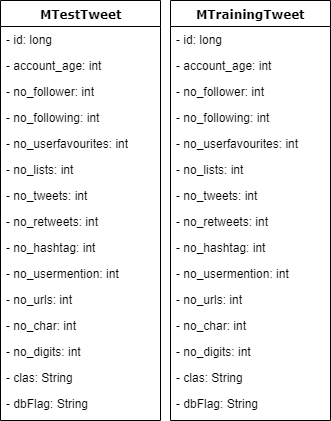

The diagram above was exported from draw.io. Its source (the exported page's mxGraphModel, read from the mxfile embedded in the PNG):
<mxGraphModel dx="386" dy="421" grid="1" gridSize="10" guides="1" tooltips="1" connect="1" arrows="1" fold="1" page="1" pageScale="1" pageWidth="1100" pageHeight="850" background="#ffffff" math="0" shadow="0">
  <root>
    <mxCell id="0" />
    <mxCell id="1" parent="0" />
    <mxCell id="78961159f06e98e8-17" value="MTestTweet" style="swimlane;html=1;fontStyle=1;align=center;verticalAlign=top;childLayout=stackLayout;horizontal=1;startSize=26;horizontalStack=0;resizeParent=1;resizeLast=0;collapsible=1;marginBottom=0;swimlaneFillColor=#ffffff;rounded=0;shadow=0;comic=0;labelBackgroundColor=none;strokeColor=#000000;strokeWidth=1;fillColor=none;fontFamily=Verdana;fontSize=12;fontColor=#000000;" parent="1" vertex="1">
      <mxGeometry x="90" y="20" width="160" height="420" as="geometry" />
    </mxCell>
    <mxCell id="78961159f06e98e8-21" value="- id: long" style="text;html=1;strokeColor=none;fillColor=none;align=left;verticalAlign=top;spacingLeft=4;spacingRight=4;whiteSpace=wrap;overflow=hidden;rotatable=0;points=[[0,0.5],[1,0.5]];portConstraint=eastwest;" parent="78961159f06e98e8-17" vertex="1">
      <mxGeometry y="26" width="160" height="26" as="geometry" />
    </mxCell>
    <mxCell id="78961159f06e98e8-23" value="- account_age: int" style="text;html=1;strokeColor=none;fillColor=none;align=left;verticalAlign=top;spacingLeft=4;spacingRight=4;whiteSpace=wrap;overflow=hidden;rotatable=0;points=[[0,0.5],[1,0.5]];portConstraint=eastwest;" parent="78961159f06e98e8-17" vertex="1">
      <mxGeometry y="52" width="160" height="26" as="geometry" />
    </mxCell>
    <mxCell id="78961159f06e98e8-25" value="- no_follower: int" style="text;html=1;strokeColor=none;fillColor=none;align=left;verticalAlign=top;spacingLeft=4;spacingRight=4;whiteSpace=wrap;overflow=hidden;rotatable=0;points=[[0,0.5],[1,0.5]];portConstraint=eastwest;" parent="78961159f06e98e8-17" vertex="1">
      <mxGeometry y="78" width="160" height="26" as="geometry" />
    </mxCell>
    <mxCell id="78961159f06e98e8-26" value="- no_following: int" style="text;html=1;strokeColor=none;fillColor=none;align=left;verticalAlign=top;spacingLeft=4;spacingRight=4;whiteSpace=wrap;overflow=hidden;rotatable=0;points=[[0,0.5],[1,0.5]];portConstraint=eastwest;" parent="78961159f06e98e8-17" vertex="1">
      <mxGeometry y="104" width="160" height="26" as="geometry" />
    </mxCell>
    <mxCell id="yXtXVuz-BvjJHu2Df6kL-1" value="- no_userfavourites: int" style="text;html=1;strokeColor=none;fillColor=none;align=left;verticalAlign=top;spacingLeft=4;spacingRight=4;whiteSpace=wrap;overflow=hidden;rotatable=0;points=[[0,0.5],[1,0.5]];portConstraint=eastwest;" vertex="1" parent="78961159f06e98e8-17">
      <mxGeometry y="130" width="160" height="26" as="geometry" />
    </mxCell>
    <mxCell id="yXtXVuz-BvjJHu2Df6kL-7" value="- no_lists: int" style="text;html=1;strokeColor=none;fillColor=none;align=left;verticalAlign=top;spacingLeft=4;spacingRight=4;whiteSpace=wrap;overflow=hidden;rotatable=0;points=[[0,0.5],[1,0.5]];portConstraint=eastwest;" vertex="1" parent="78961159f06e98e8-17">
      <mxGeometry y="156" width="160" height="26" as="geometry" />
    </mxCell>
    <mxCell id="yXtXVuz-BvjJHu2Df6kL-8" value="- no_tweets: int" style="text;html=1;strokeColor=none;fillColor=none;align=left;verticalAlign=top;spacingLeft=4;spacingRight=4;whiteSpace=wrap;overflow=hidden;rotatable=0;points=[[0,0.5],[1,0.5]];portConstraint=eastwest;" vertex="1" parent="78961159f06e98e8-17">
      <mxGeometry y="182" width="160" height="26" as="geometry" />
    </mxCell>
    <mxCell id="yXtXVuz-BvjJHu2Df6kL-10" value="- no_retweets: int" style="text;html=1;strokeColor=none;fillColor=none;align=left;verticalAlign=top;spacingLeft=4;spacingRight=4;whiteSpace=wrap;overflow=hidden;rotatable=0;points=[[0,0.5],[1,0.5]];portConstraint=eastwest;" vertex="1" parent="78961159f06e98e8-17">
      <mxGeometry y="208" width="160" height="26" as="geometry" />
    </mxCell>
    <mxCell id="yXtXVuz-BvjJHu2Df6kL-9" value="- no_hashtag: int" style="text;html=1;strokeColor=none;fillColor=none;align=left;verticalAlign=top;spacingLeft=4;spacingRight=4;whiteSpace=wrap;overflow=hidden;rotatable=0;points=[[0,0.5],[1,0.5]];portConstraint=eastwest;" vertex="1" parent="78961159f06e98e8-17">
      <mxGeometry y="234" width="160" height="26" as="geometry" />
    </mxCell>
    <mxCell id="yXtXVuz-BvjJHu2Df6kL-6" value="- no_usermention: int" style="text;html=1;strokeColor=none;fillColor=none;align=left;verticalAlign=top;spacingLeft=4;spacingRight=4;whiteSpace=wrap;overflow=hidden;rotatable=0;points=[[0,0.5],[1,0.5]];portConstraint=eastwest;" vertex="1" parent="78961159f06e98e8-17">
      <mxGeometry y="260" width="160" height="26" as="geometry" />
    </mxCell>
    <mxCell id="yXtXVuz-BvjJHu2Df6kL-5" value="- no_urls: int" style="text;html=1;strokeColor=none;fillColor=none;align=left;verticalAlign=top;spacingLeft=4;spacingRight=4;whiteSpace=wrap;overflow=hidden;rotatable=0;points=[[0,0.5],[1,0.5]];portConstraint=eastwest;" vertex="1" parent="78961159f06e98e8-17">
      <mxGeometry y="286" width="160" height="26" as="geometry" />
    </mxCell>
    <mxCell id="yXtXVuz-BvjJHu2Df6kL-4" value="- no_char: int" style="text;html=1;strokeColor=none;fillColor=none;align=left;verticalAlign=top;spacingLeft=4;spacingRight=4;whiteSpace=wrap;overflow=hidden;rotatable=0;points=[[0,0.5],[1,0.5]];portConstraint=eastwest;" vertex="1" parent="78961159f06e98e8-17">
      <mxGeometry y="312" width="160" height="26" as="geometry" />
    </mxCell>
    <mxCell id="yXtXVuz-BvjJHu2Df6kL-3" value="- no_digits: int" style="text;html=1;strokeColor=none;fillColor=none;align=left;verticalAlign=top;spacingLeft=4;spacingRight=4;whiteSpace=wrap;overflow=hidden;rotatable=0;points=[[0,0.5],[1,0.5]];portConstraint=eastwest;" vertex="1" parent="78961159f06e98e8-17">
      <mxGeometry y="338" width="160" height="26" as="geometry" />
    </mxCell>
    <mxCell id="yXtXVuz-BvjJHu2Df6kL-2" value="- clas: String" style="text;html=1;strokeColor=none;fillColor=none;align=left;verticalAlign=top;spacingLeft=4;spacingRight=4;whiteSpace=wrap;overflow=hidden;rotatable=0;points=[[0,0.5],[1,0.5]];portConstraint=eastwest;" vertex="1" parent="78961159f06e98e8-17">
      <mxGeometry y="364" width="160" height="26" as="geometry" />
    </mxCell>
    <mxCell id="78961159f06e98e8-24" value="- dbFlag: String" style="text;html=1;strokeColor=none;fillColor=none;align=left;verticalAlign=top;spacingLeft=4;spacingRight=4;whiteSpace=wrap;overflow=hidden;rotatable=0;points=[[0,0.5],[1,0.5]];portConstraint=eastwest;" parent="78961159f06e98e8-17" vertex="1">
      <mxGeometry y="390" width="160" height="26" as="geometry" />
    </mxCell>
    <mxCell id="yXtXVuz-BvjJHu2Df6kL-11" value="MTrainingTweet" style="swimlane;html=1;fontStyle=1;align=center;verticalAlign=top;childLayout=stackLayout;horizontal=1;startSize=26;horizontalStack=0;resizeParent=1;resizeLast=0;collapsible=1;marginBottom=0;swimlaneFillColor=#ffffff;rounded=0;shadow=0;comic=0;labelBackgroundColor=none;strokeColor=#000000;strokeWidth=1;fillColor=none;fontFamily=Verdana;fontSize=12;fontColor=#000000;" vertex="1" parent="1">
      <mxGeometry x="260" y="20" width="160" height="420" as="geometry" />
    </mxCell>
    <mxCell id="yXtXVuz-BvjJHu2Df6kL-12" value="- id: long" style="text;html=1;strokeColor=none;fillColor=none;align=left;verticalAlign=top;spacingLeft=4;spacingRight=4;whiteSpace=wrap;overflow=hidden;rotatable=0;points=[[0,0.5],[1,0.5]];portConstraint=eastwest;" vertex="1" parent="yXtXVuz-BvjJHu2Df6kL-11">
      <mxGeometry y="26" width="160" height="26" as="geometry" />
    </mxCell>
    <mxCell id="yXtXVuz-BvjJHu2Df6kL-13" value="- account_age: int" style="text;html=1;strokeColor=none;fillColor=none;align=left;verticalAlign=top;spacingLeft=4;spacingRight=4;whiteSpace=wrap;overflow=hidden;rotatable=0;points=[[0,0.5],[1,0.5]];portConstraint=eastwest;" vertex="1" parent="yXtXVuz-BvjJHu2Df6kL-11">
      <mxGeometry y="52" width="160" height="26" as="geometry" />
    </mxCell>
    <mxCell id="yXtXVuz-BvjJHu2Df6kL-14" value="- no_follower: int" style="text;html=1;strokeColor=none;fillColor=none;align=left;verticalAlign=top;spacingLeft=4;spacingRight=4;whiteSpace=wrap;overflow=hidden;rotatable=0;points=[[0,0.5],[1,0.5]];portConstraint=eastwest;" vertex="1" parent="yXtXVuz-BvjJHu2Df6kL-11">
      <mxGeometry y="78" width="160" height="26" as="geometry" />
    </mxCell>
    <mxCell id="yXtXVuz-BvjJHu2Df6kL-15" value="- no_following: int" style="text;html=1;strokeColor=none;fillColor=none;align=left;verticalAlign=top;spacingLeft=4;spacingRight=4;whiteSpace=wrap;overflow=hidden;rotatable=0;points=[[0,0.5],[1,0.5]];portConstraint=eastwest;" vertex="1" parent="yXtXVuz-BvjJHu2Df6kL-11">
      <mxGeometry y="104" width="160" height="26" as="geometry" />
    </mxCell>
    <mxCell id="yXtXVuz-BvjJHu2Df6kL-16" value="- no_userfavourites: int" style="text;html=1;strokeColor=none;fillColor=none;align=left;verticalAlign=top;spacingLeft=4;spacingRight=4;whiteSpace=wrap;overflow=hidden;rotatable=0;points=[[0,0.5],[1,0.5]];portConstraint=eastwest;" vertex="1" parent="yXtXVuz-BvjJHu2Df6kL-11">
      <mxGeometry y="130" width="160" height="26" as="geometry" />
    </mxCell>
    <mxCell id="yXtXVuz-BvjJHu2Df6kL-17" value="- no_lists: int" style="text;html=1;strokeColor=none;fillColor=none;align=left;verticalAlign=top;spacingLeft=4;spacingRight=4;whiteSpace=wrap;overflow=hidden;rotatable=0;points=[[0,0.5],[1,0.5]];portConstraint=eastwest;" vertex="1" parent="yXtXVuz-BvjJHu2Df6kL-11">
      <mxGeometry y="156" width="160" height="26" as="geometry" />
    </mxCell>
    <mxCell id="yXtXVuz-BvjJHu2Df6kL-18" value="- no_tweets: int" style="text;html=1;strokeColor=none;fillColor=none;align=left;verticalAlign=top;spacingLeft=4;spacingRight=4;whiteSpace=wrap;overflow=hidden;rotatable=0;points=[[0,0.5],[1,0.5]];portConstraint=eastwest;" vertex="1" parent="yXtXVuz-BvjJHu2Df6kL-11">
      <mxGeometry y="182" width="160" height="26" as="geometry" />
    </mxCell>
    <mxCell id="yXtXVuz-BvjJHu2Df6kL-19" value="- no_retweets: int" style="text;html=1;strokeColor=none;fillColor=none;align=left;verticalAlign=top;spacingLeft=4;spacingRight=4;whiteSpace=wrap;overflow=hidden;rotatable=0;points=[[0,0.5],[1,0.5]];portConstraint=eastwest;" vertex="1" parent="yXtXVuz-BvjJHu2Df6kL-11">
      <mxGeometry y="208" width="160" height="26" as="geometry" />
    </mxCell>
    <mxCell id="yXtXVuz-BvjJHu2Df6kL-20" value="- no_hashtag: int" style="text;html=1;strokeColor=none;fillColor=none;align=left;verticalAlign=top;spacingLeft=4;spacingRight=4;whiteSpace=wrap;overflow=hidden;rotatable=0;points=[[0,0.5],[1,0.5]];portConstraint=eastwest;" vertex="1" parent="yXtXVuz-BvjJHu2Df6kL-11">
      <mxGeometry y="234" width="160" height="26" as="geometry" />
    </mxCell>
    <mxCell id="yXtXVuz-BvjJHu2Df6kL-21" value="- no_usermention: int" style="text;html=1;strokeColor=none;fillColor=none;align=left;verticalAlign=top;spacingLeft=4;spacingRight=4;whiteSpace=wrap;overflow=hidden;rotatable=0;points=[[0,0.5],[1,0.5]];portConstraint=eastwest;" vertex="1" parent="yXtXVuz-BvjJHu2Df6kL-11">
      <mxGeometry y="260" width="160" height="26" as="geometry" />
    </mxCell>
    <mxCell id="yXtXVuz-BvjJHu2Df6kL-22" value="- no_urls: int" style="text;html=1;strokeColor=none;fillColor=none;align=left;verticalAlign=top;spacingLeft=4;spacingRight=4;whiteSpace=wrap;overflow=hidden;rotatable=0;points=[[0,0.5],[1,0.5]];portConstraint=eastwest;" vertex="1" parent="yXtXVuz-BvjJHu2Df6kL-11">
      <mxGeometry y="286" width="160" height="26" as="geometry" />
    </mxCell>
    <mxCell id="yXtXVuz-BvjJHu2Df6kL-23" value="- no_char: int" style="text;html=1;strokeColor=none;fillColor=none;align=left;verticalAlign=top;spacingLeft=4;spacingRight=4;whiteSpace=wrap;overflow=hidden;rotatable=0;points=[[0,0.5],[1,0.5]];portConstraint=eastwest;" vertex="1" parent="yXtXVuz-BvjJHu2Df6kL-11">
      <mxGeometry y="312" width="160" height="26" as="geometry" />
    </mxCell>
    <mxCell id="yXtXVuz-BvjJHu2Df6kL-24" value="- no_digits: int" style="text;html=1;strokeColor=none;fillColor=none;align=left;verticalAlign=top;spacingLeft=4;spacingRight=4;whiteSpace=wrap;overflow=hidden;rotatable=0;points=[[0,0.5],[1,0.5]];portConstraint=eastwest;" vertex="1" parent="yXtXVuz-BvjJHu2Df6kL-11">
      <mxGeometry y="338" width="160" height="26" as="geometry" />
    </mxCell>
    <mxCell id="yXtXVuz-BvjJHu2Df6kL-25" value="- clas: String" style="text;html=1;strokeColor=none;fillColor=none;align=left;verticalAlign=top;spacingLeft=4;spacingRight=4;whiteSpace=wrap;overflow=hidden;rotatable=0;points=[[0,0.5],[1,0.5]];portConstraint=eastwest;" vertex="1" parent="yXtXVuz-BvjJHu2Df6kL-11">
      <mxGeometry y="364" width="160" height="26" as="geometry" />
    </mxCell>
    <mxCell id="yXtXVuz-BvjJHu2Df6kL-26" value="- dbFlag: String" style="text;html=1;strokeColor=none;fillColor=none;align=left;verticalAlign=top;spacingLeft=4;spacingRight=4;whiteSpace=wrap;overflow=hidden;rotatable=0;points=[[0,0.5],[1,0.5]];portConstraint=eastwest;" vertex="1" parent="yXtXVuz-BvjJHu2Df6kL-11">
      <mxGeometry y="390" width="160" height="26" as="geometry" />
    </mxCell>
  </root>
</mxGraphModel>